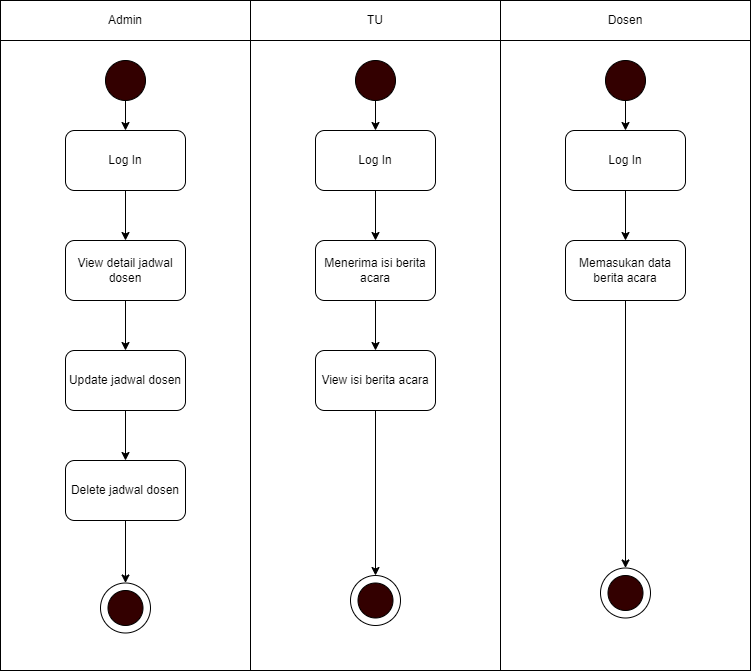

The diagram above was exported from draw.io. Its source (the exported page's mxGraphModel, read from the mxfile embedded in the PNG):
<mxGraphModel dx="2150" dy="5955" grid="1" gridSize="10" guides="1" tooltips="1" connect="1" arrows="1" fold="1" page="1" pageScale="1" pageWidth="5000" pageHeight="5000" math="0" shadow="0">
  <root>
    <mxCell id="0" />
    <mxCell id="1" parent="0" />
    <mxCell id="TEkc1JU9eT4L9Zdm01o1-1" value="" style="rounded=0;whiteSpace=wrap;html=1;" parent="1" vertex="1">
      <mxGeometry x="20" y="-470" width="250" height="630" as="geometry" />
    </mxCell>
    <mxCell id="TEkc1JU9eT4L9Zdm01o1-2" value="" style="rounded=0;whiteSpace=wrap;html=1;" parent="1" vertex="1">
      <mxGeometry x="270" y="-470" width="250" height="630" as="geometry" />
    </mxCell>
    <mxCell id="TEkc1JU9eT4L9Zdm01o1-3" value="" style="rounded=0;whiteSpace=wrap;html=1;" parent="1" vertex="1">
      <mxGeometry x="520" y="-470" width="250" height="630" as="geometry" />
    </mxCell>
    <mxCell id="TEkc1JU9eT4L9Zdm01o1-4" value="Admin" style="rounded=0;whiteSpace=wrap;html=1;" parent="1" vertex="1">
      <mxGeometry x="20" y="-510" width="250" height="40" as="geometry" />
    </mxCell>
    <mxCell id="TEkc1JU9eT4L9Zdm01o1-5" value="TU" style="rounded=0;whiteSpace=wrap;html=1;" parent="1" vertex="1">
      <mxGeometry x="270" y="-510" width="250" height="40" as="geometry" />
    </mxCell>
    <mxCell id="TEkc1JU9eT4L9Zdm01o1-6" value="Dosen" style="rounded=0;whiteSpace=wrap;html=1;" parent="1" vertex="1">
      <mxGeometry x="520" y="-510" width="250" height="40" as="geometry" />
    </mxCell>
    <mxCell id="TEkc1JU9eT4L9Zdm01o1-17" style="edgeStyle=orthogonalEdgeStyle;rounded=0;orthogonalLoop=1;jettySize=auto;html=1;entryX=0.5;entryY=0;entryDx=0;entryDy=0;" parent="1" source="TEkc1JU9eT4L9Zdm01o1-7" target="QfLJNhlWRDfTzBTe2-mn-7" edge="1">
      <mxGeometry relative="1" as="geometry" />
    </mxCell>
    <mxCell id="TEkc1JU9eT4L9Zdm01o1-7" value="" style="ellipse;whiteSpace=wrap;html=1;aspect=fixed;fillColor=#330000;" parent="1" vertex="1">
      <mxGeometry x="625" y="-450" width="40" height="40" as="geometry" />
    </mxCell>
    <mxCell id="TEkc1JU9eT4L9Zdm01o1-8" value="Memasukan data berita acara" style="rounded=1;whiteSpace=wrap;html=1;fillColor=#FFFFFF;" parent="1" vertex="1">
      <mxGeometry x="585" y="-270" width="120" height="60" as="geometry" />
    </mxCell>
    <mxCell id="TEkc1JU9eT4L9Zdm01o1-9" value="Update jadwal dosen" style="rounded=1;whiteSpace=wrap;html=1;fillColor=#FFFFFF;" parent="1" vertex="1">
      <mxGeometry x="85" y="-160" width="120" height="60" as="geometry" />
    </mxCell>
    <mxCell id="TEkc1JU9eT4L9Zdm01o1-19" style="edgeStyle=orthogonalEdgeStyle;rounded=0;orthogonalLoop=1;jettySize=auto;html=1;entryX=0.5;entryY=0;entryDx=0;entryDy=0;" parent="1" source="TEkc1JU9eT4L9Zdm01o1-11" target="TEkc1JU9eT4L9Zdm01o1-27" edge="1">
      <mxGeometry relative="1" as="geometry">
        <mxPoint x="395" y="-170" as="targetPoint" />
      </mxGeometry>
    </mxCell>
    <mxCell id="TEkc1JU9eT4L9Zdm01o1-11" value="Menerima isi berita acara" style="rounded=1;whiteSpace=wrap;html=1;fillColor=#FFFFFF;" parent="1" vertex="1">
      <mxGeometry x="335" y="-270" width="120" height="60" as="geometry" />
    </mxCell>
    <mxCell id="TEkc1JU9eT4L9Zdm01o1-27" value="View isi berita acara" style="rounded=1;whiteSpace=wrap;html=1;fillColor=#FFFFFF;" parent="1" vertex="1">
      <mxGeometry x="335" y="-160" width="120" height="60" as="geometry" />
    </mxCell>
    <mxCell id="TEkc1JU9eT4L9Zdm01o1-30" value="" style="ellipse;whiteSpace=wrap;html=1;aspect=fixed;fillColor=#FFFFFF;" parent="1" vertex="1">
      <mxGeometry x="370" y="65" width="50" height="50" as="geometry" />
    </mxCell>
    <mxCell id="TEkc1JU9eT4L9Zdm01o1-31" value="" style="ellipse;whiteSpace=wrap;html=1;aspect=fixed;fillColor=#330000;" parent="1" vertex="1">
      <mxGeometry x="377.5" y="72.5" width="35" height="35" as="geometry" />
    </mxCell>
    <mxCell id="TEkc1JU9eT4L9Zdm01o1-32" value="" style="endArrow=classic;html=1;rounded=0;exitX=0.5;exitY=1;exitDx=0;exitDy=0;entryX=0.5;entryY=0;entryDx=0;entryDy=0;" parent="1" source="TEkc1JU9eT4L9Zdm01o1-27" target="TEkc1JU9eT4L9Zdm01o1-30" edge="1">
      <mxGeometry width="50" height="50" relative="1" as="geometry">
        <mxPoint x="430" y="-50" as="sourcePoint" />
        <mxPoint x="480" y="-100" as="targetPoint" />
      </mxGeometry>
    </mxCell>
    <mxCell id="TEkc1JU9eT4L9Zdm01o1-33" value="" style="endArrow=classic;html=1;rounded=0;exitX=0.5;exitY=1;exitDx=0;exitDy=0;entryX=0.5;entryY=0;entryDx=0;entryDy=0;" parent="1" source="TEkc1JU9eT4L9Zdm01o1-9" target="TEkc1JU9eT4L9Zdm01o1-34" edge="1">
      <mxGeometry width="50" height="50" relative="1" as="geometry">
        <mxPoint x="110" y="-5" as="sourcePoint" />
        <mxPoint x="145" y="-65" as="targetPoint" />
      </mxGeometry>
    </mxCell>
    <mxCell id="QfLJNhlWRDfTzBTe2-mn-29" style="edgeStyle=orthogonalEdgeStyle;rounded=0;orthogonalLoop=1;jettySize=auto;html=1;entryX=0.5;entryY=0;entryDx=0;entryDy=0;" edge="1" parent="1" source="TEkc1JU9eT4L9Zdm01o1-34" target="QfLJNhlWRDfTzBTe2-mn-27">
      <mxGeometry relative="1" as="geometry" />
    </mxCell>
    <mxCell id="TEkc1JU9eT4L9Zdm01o1-34" value="Delete jadwal dosen" style="rounded=1;whiteSpace=wrap;html=1;fillColor=#FFFFFF;" parent="1" vertex="1">
      <mxGeometry x="85" y="-50" width="120" height="60" as="geometry" />
    </mxCell>
    <mxCell id="QfLJNhlWRDfTzBTe2-mn-1" value="" style="ellipse;whiteSpace=wrap;html=1;aspect=fixed;fillColor=#330000;" vertex="1" parent="1">
      <mxGeometry x="375" y="-450" width="40" height="40" as="geometry" />
    </mxCell>
    <mxCell id="QfLJNhlWRDfTzBTe2-mn-2" value="" style="ellipse;whiteSpace=wrap;html=1;aspect=fixed;fillColor=#330000;" vertex="1" parent="1">
      <mxGeometry x="125" y="-450" width="40" height="40" as="geometry" />
    </mxCell>
    <mxCell id="QfLJNhlWRDfTzBTe2-mn-12" style="edgeStyle=orthogonalEdgeStyle;rounded=0;orthogonalLoop=1;jettySize=auto;html=1;entryX=0.5;entryY=0;entryDx=0;entryDy=0;" edge="1" parent="1" source="QfLJNhlWRDfTzBTe2-mn-4" target="TEkc1JU9eT4L9Zdm01o1-11">
      <mxGeometry relative="1" as="geometry" />
    </mxCell>
    <mxCell id="QfLJNhlWRDfTzBTe2-mn-4" value="Log In" style="rounded=1;whiteSpace=wrap;html=1;fillColor=#FFFFFF;" vertex="1" parent="1">
      <mxGeometry x="335" y="-380" width="120" height="60" as="geometry" />
    </mxCell>
    <mxCell id="QfLJNhlWRDfTzBTe2-mn-13" style="edgeStyle=orthogonalEdgeStyle;rounded=0;orthogonalLoop=1;jettySize=auto;html=1;entryX=0.5;entryY=0;entryDx=0;entryDy=0;" edge="1" parent="1" source="QfLJNhlWRDfTzBTe2-mn-6" target="QfLJNhlWRDfTzBTe2-mn-15">
      <mxGeometry relative="1" as="geometry" />
    </mxCell>
    <mxCell id="QfLJNhlWRDfTzBTe2-mn-6" value="Log In" style="rounded=1;whiteSpace=wrap;html=1;fillColor=#FFFFFF;" vertex="1" parent="1">
      <mxGeometry x="85" y="-380" width="120" height="60" as="geometry" />
    </mxCell>
    <mxCell id="QfLJNhlWRDfTzBTe2-mn-7" value="Log In" style="rounded=1;whiteSpace=wrap;html=1;fillColor=#FFFFFF;" vertex="1" parent="1">
      <mxGeometry x="585" y="-380" width="120" height="60" as="geometry" />
    </mxCell>
    <mxCell id="QfLJNhlWRDfTzBTe2-mn-8" value="" style="endArrow=classic;html=1;rounded=0;exitX=0.5;exitY=1;exitDx=0;exitDy=0;entryX=0.5;entryY=0;entryDx=0;entryDy=0;" edge="1" parent="1" source="QfLJNhlWRDfTzBTe2-mn-1" target="QfLJNhlWRDfTzBTe2-mn-4">
      <mxGeometry width="50" height="50" relative="1" as="geometry">
        <mxPoint x="340" y="-290" as="sourcePoint" />
        <mxPoint x="400" y="-370" as="targetPoint" />
      </mxGeometry>
    </mxCell>
    <mxCell id="QfLJNhlWRDfTzBTe2-mn-9" value="" style="endArrow=classic;html=1;rounded=0;entryX=0.5;entryY=0;entryDx=0;entryDy=0;" edge="1" parent="1" target="QfLJNhlWRDfTzBTe2-mn-6">
      <mxGeometry width="50" height="50" relative="1" as="geometry">
        <mxPoint x="145" y="-410" as="sourcePoint" />
        <mxPoint x="120" y="-290" as="targetPoint" />
      </mxGeometry>
    </mxCell>
    <mxCell id="QfLJNhlWRDfTzBTe2-mn-10" value="" style="endArrow=classic;html=1;rounded=0;exitX=0.5;exitY=1;exitDx=0;exitDy=0;entryX=0.5;entryY=0;entryDx=0;entryDy=0;" edge="1" parent="1" source="QfLJNhlWRDfTzBTe2-mn-7" target="TEkc1JU9eT4L9Zdm01o1-8">
      <mxGeometry width="50" height="50" relative="1" as="geometry">
        <mxPoint x="600" y="-240" as="sourcePoint" />
        <mxPoint x="650" y="-290" as="targetPoint" />
      </mxGeometry>
    </mxCell>
    <mxCell id="QfLJNhlWRDfTzBTe2-mn-21" style="edgeStyle=orthogonalEdgeStyle;rounded=0;orthogonalLoop=1;jettySize=auto;html=1;entryX=0.5;entryY=0;entryDx=0;entryDy=0;" edge="1" parent="1" source="QfLJNhlWRDfTzBTe2-mn-15" target="TEkc1JU9eT4L9Zdm01o1-9">
      <mxGeometry relative="1" as="geometry">
        <mxPoint x="145" y="-170" as="targetPoint" />
      </mxGeometry>
    </mxCell>
    <mxCell id="QfLJNhlWRDfTzBTe2-mn-15" value="View detail jadwal dosen" style="rounded=1;whiteSpace=wrap;html=1;fillColor=#FFFFFF;" vertex="1" parent="1">
      <mxGeometry x="85" y="-270" width="120" height="60" as="geometry" />
    </mxCell>
    <mxCell id="QfLJNhlWRDfTzBTe2-mn-24" value="" style="endArrow=classic;html=1;rounded=0;exitX=0.5;exitY=1;exitDx=0;exitDy=0;entryX=0.5;entryY=0;entryDx=0;entryDy=0;" edge="1" parent="1" source="TEkc1JU9eT4L9Zdm01o1-8" target="QfLJNhlWRDfTzBTe2-mn-25">
      <mxGeometry width="50" height="50" relative="1" as="geometry">
        <mxPoint x="630" y="20" as="sourcePoint" />
        <mxPoint x="680" y="-30" as="targetPoint" />
        <Array as="points" />
      </mxGeometry>
    </mxCell>
    <mxCell id="QfLJNhlWRDfTzBTe2-mn-25" value="" style="ellipse;whiteSpace=wrap;html=1;aspect=fixed;fillColor=#FFFFFF;" vertex="1" parent="1">
      <mxGeometry x="620" y="57.5" width="50" height="50" as="geometry" />
    </mxCell>
    <mxCell id="QfLJNhlWRDfTzBTe2-mn-26" value="" style="ellipse;whiteSpace=wrap;html=1;aspect=fixed;fillColor=#330000;" vertex="1" parent="1">
      <mxGeometry x="627.5" y="65" width="35" height="35" as="geometry" />
    </mxCell>
    <mxCell id="QfLJNhlWRDfTzBTe2-mn-27" value="" style="ellipse;whiteSpace=wrap;html=1;aspect=fixed;fillColor=#FFFFFF;" vertex="1" parent="1">
      <mxGeometry x="120" y="72.5" width="50" height="50" as="geometry" />
    </mxCell>
    <mxCell id="QfLJNhlWRDfTzBTe2-mn-28" value="" style="ellipse;whiteSpace=wrap;html=1;aspect=fixed;fillColor=#330000;" vertex="1" parent="1">
      <mxGeometry x="127.5" y="80" width="35" height="35" as="geometry" />
    </mxCell>
  </root>
</mxGraphModel>